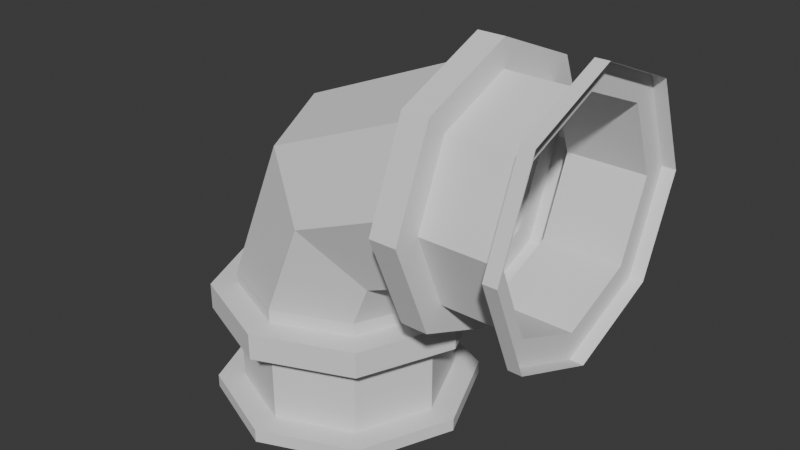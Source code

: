 # Source: pipe_bend_small.blend  (saved by Blender 4.4.32; exported with 4.5.12 LTS)
import bpy
from mathutils import Matrix  # noqa: F401  (used for matrix-valued properties, if any)

bpy.ops.wm.read_factory_settings(use_empty=True)
scene = bpy.context.scene
scene.name = 'Scene'

# ---- world
world_world = bpy.data.worlds.new('World'); scene.world = world_world
world_world.use_nodes = True; world_world.node_tree.nodes.clear()
_N = world_world.node_tree.nodes; _L = world_world.node_tree.links
n0 = _N.new('ShaderNodeOutputWorld'); n0.name = 'World Output'; n0.location = (300, 300)
n1 = _N.new('ShaderNodeBackground'); n1.name = 'Background'; n1.location = (10, 300)
n1.inputs[0].default_value = (0.05088, 0.05088, 0.05088, 1.0)
_L.new(n1.outputs[0], n0.inputs[0])
n0.is_active_output = True
world_world.color = (0.05088, 0.05088, 0.05088)
world_world.sun_shadow_jitter_overblur = 0.0

# ---- meshes
me_cylinder = bpy.data.meshes.new('Cylinder')
me_cylinder.from_pydata([(0.15, 0.4, 0.5), (-0.5, 0.4, -0.45), (-0.6364, 0.0, 0.6364), (0.05, 0.5, 0.5), (0.45, 0.5, 0.5), (-0.5, 0.5, -0.5), (0.45, 0.4, 0.5), (-0.5536, -0.2828, 0.5536), (0.15, 0.5, 0.5), (-0.5, 0.5, -0.15), (-0.3536, -0.4, 0.3536), (0.05, 0.3536, 0.1464), (-0.5, 0.4, -0.15), (0.45, 0.3536, 0.1464), (-0.1536, -0.2828, 0.1536), (0.15, 0.3536, 0.1464), (-0.07071, -4.899e-17, 0.07071), (0.45, 0.0, 0.0), (-0.5, 0.5, -0.45), (0.05, -6.718e-09, 0.0), (-0.1464, 0.3536, -0.5), (0.15, -1.344e-08, 0.0), (0.15, 0.2828, 0.2172), (-0.1536, 0.2828, 0.1536), (0.45, -0.3536, 0.1464), (-0.1464, 0.3536, -0.15), (-0.3536, 0.4, 0.3536), (0.05, -0.3536, 0.1464), (0.45, 0.2828, 0.2172), (-0.1464, 0.3536, -0.45), (-0.5536, 0.2828, 0.5536), (0.15, -0.3536, 0.1464), (0.45, -0.5, 0.5), (-0.9, 0.0, 5.96e-08), (0.0, 0.0, -0.15), (0.05, -0.5, 0.5), (0.15, -1.344e-08, 0.1), (-0.7828, -0.2828, 5.96e-08), (0.0, 0.0, -0.5), (0.15, -0.5, 0.5), (0.45, 0.0, 0.1), (-0.5, -0.4, 5.96e-08), (0.0, 0.0, -0.45), (0.45, -0.3536, 0.8536), (0.05, -0.3536, 0.8536), (-0.2172, -0.2828, 0.0), (-0.2172, 0.2828, -0.45), (0.15, -0.3536, 0.8536), (0.05, -6.718e-09, 1.0), (-0.1, -4.899e-17, 0.0), (0.15, -0.2828, 0.2172), (-0.1464, -0.3536, -0.15), (-0.2172, 0.2828, 0.0), (0.45, 0.0, 1.0), (-0.1464, -0.3536, -0.5), (0.15, -1.344e-08, 1.0), (-0.5, 0.4, 5.96e-08), (0.45, -0.2828, 0.2172), (0.45, 0.3536, 0.8536), (-0.2172, 0.2828, -0.15), (-0.1464, -0.3536, -0.45), (0.05, 0.3536, 0.8536), (0.15, 0.3536, 0.8536), (-0.7828, 0.2828, 5.96e-08), (-0.5, -0.5, -0.15), (0.15, -0.4, 0.5), (0.0, 0.0, 0.9), (0.45, -0.4, 0.5), (0.15, -0.2828, 0.7828), (-0.5, -0.5, -0.5), (0.45, -0.2828, 0.7828), (0.0, -0.2828, 0.7828), (-0.1, 0.0, -0.45), (0.15, -1.344e-08, 0.9), (0.0, -0.4, 0.5), (0.45, 0.0, 0.9), (-0.5, -0.5, -0.45), (0.15, 0.2828, 0.7828), (0.0, -0.2828, 0.2172), (0.45, 0.2828, 0.7828), (0.0, -4.899e-17, 0.1), (0.5, 0.5, 0.5), (0.5, 0.3536, 0.1464), (-0.1, 0.0, -0.15), (0.0, 0.2828, 0.2172), (0.5, 0.0, 0.0), (-0.8536, -0.3536, -0.15), (0.5, -0.3536, 0.1464), (0.0, 0.4, 0.5), (0.5, -0.5, 0.5), (0.5, -0.3536, 0.8536), (-0.8536, -0.3536, -0.5), (0.5, 0.0, 1.0), (-0.8536, -0.3536, -0.45), (0.5, 0.3536, 0.8536), (0.0, 0.2828, 0.7828), (-1.0, 0.0, -0.5), (-0.9, 0.0, 0.0), (-0.7828, -0.2828, 0.0), (-0.2172, -0.2828, -0.45), (-0.5, -0.4, 0.0), (-1.0, 0.0, -0.15), (-0.2172, -0.2828, 0.0), (-1.0, 0.0, -0.45), (-0.2172, -0.2828, -0.15), (-0.8536, 0.3536, -0.15), (-0.2172, 0.2828, 0.0), (-0.8536, 0.3536, -0.5), (-0.5, 0.4, 0.0), (-0.8536, 0.3536, -0.45), (-0.7828, 0.2828, 0.0), (-0.5, -0.4, -0.45), (-0.5, -0.4, -0.15), (-0.7828, -0.2828, -0.45), (-0.7828, -0.2828, -0.15), (-0.9, 0.0, -0.45), (-0.9, 0.0, -0.15), (-0.7828, 0.2828, -0.45), (-0.7828, 0.2828, -0.15), (-0.5, 0.5, -0.05), (-0.1464, 0.3536, -0.05), (0.0, 0.0, -0.05), (-0.1464, -0.3536, -0.05), (-0.5, -0.5, -0.05), (-0.8536, -0.3536, -0.05), (-1.0, 0.0, -0.05), (-0.8536, 0.3536, -0.05), (-0.5, -0.4, -0.05), (-0.1, -4.899e-17, -0.05), (-0.5, 0.4, -0.05), (-0.9, 0.0, -0.05), (-0.7828, -0.2828, -0.05), (-0.2172, -0.2828, -0.05), (-0.2172, 0.2828, -0.05), (-0.7828, 0.2828, -0.05), (0.05, -0.2828, 0.2172), (0.05, -0.4, 0.5), (0.05, -0.2828, 0.7828), (0.05, 0.0, 0.9), (0.05, 0.2828, 0.7828), (0.05, 0.4, 0.5), (0.05, 0.2828, 0.2172), (0.05, -4.899e-17, 0.1)], [], [(1, 12, 59, 46), (46, 59, 83, 72), (72, 83, 104, 99), (99, 104, 112, 111), (111, 112, 114, 113), (114, 116, 115, 113), (117, 115, 116, 118), (118, 12, 1, 117), (5, 18, 29, 20), (20, 29, 42, 38), (38, 42, 60, 54), (54, 60, 76, 69), (69, 76, 93, 91), (91, 93, 103, 96), (42, 72, 99, 60), (111, 113, 93, 76), (96, 103, 109, 107), (107, 109, 18, 5), (25, 9, 119, 120), (121, 34, 25, 120), (122, 51, 34, 121), (123, 64, 51, 122), (124, 86, 64, 123), (101, 86, 124, 125), (105, 101, 125, 126), (9, 105, 126, 119), (9, 25, 59, 12), (34, 83, 59, 25), (64, 86, 114, 112), (29, 46, 72, 42), (18, 1, 46, 29), (117, 1, 18, 109), (115, 117, 109, 103), (113, 115, 103, 93), (99, 111, 76, 60), (51, 64, 112, 104), (34, 51, 104, 83), (105, 9, 12, 118), (101, 105, 118, 116), (86, 101, 116, 114), (129, 133, 120, 119), (128, 132, 122, 121), (66, 2, 7, 71), (71, 7, 10, 74), (74, 10, 14, 78), (78, 14, 16, 80), (80, 16, 23, 84), (84, 23, 26, 88), (88, 26, 30, 95), (95, 30, 2, 66), (2, 33, 37, 7), (7, 37, 41, 10), (10, 41, 45, 14), (14, 45, 49, 16), (16, 49, 52, 23), (23, 52, 56, 26), (26, 56, 63, 30), (30, 63, 33, 2), (37, 33, 97, 98), (100, 41, 37, 98), (41, 100, 45), (45, 102, 49), (106, 52, 49), (56, 52, 106, 108), (63, 56, 108, 110), (33, 63, 110, 97), (108, 106, 133, 129), (133, 106, 49, 128), (128, 49, 102, 132), (97, 110, 134, 130), (98, 97, 130, 131), (132, 102, 100, 127), (134, 110, 108, 129), (127, 100, 98, 131), (74, 78, 135, 136), (66, 71, 137, 138), (95, 66, 138, 139), (84, 88, 140, 141), (78, 80, 142, 135), (71, 74, 136, 137), (88, 95, 139, 140), (80, 84, 141, 142), (0, 6, 28, 22), (22, 28, 40, 36), (36, 40, 57, 50), (50, 57, 67, 65), (65, 67, 70, 68), (70, 75, 73, 68), (77, 73, 75, 79), (79, 6, 0, 77), (3, 8, 15, 11), (11, 15, 21, 19), (19, 21, 31, 27), (27, 31, 39, 35), (35, 39, 47, 44), (44, 47, 55, 48), (21, 36, 50, 31), (65, 68, 47, 39), (48, 55, 62, 61), (61, 62, 8, 3), (136, 35, 44, 137), (138, 48, 61, 139), (13, 4, 81, 82), (85, 17, 13, 82), (87, 24, 17, 85), (89, 32, 24, 87), (90, 43, 32, 89), (53, 43, 90, 92), (58, 53, 92, 94), (4, 58, 94, 81), (4, 13, 28, 6), (17, 40, 28, 13), (32, 43, 70, 67), (15, 22, 36, 21), (8, 0, 22, 15), (77, 0, 8, 62), (73, 77, 62, 55), (68, 73, 55, 47), (50, 65, 39, 31), (24, 32, 67, 57), (17, 24, 57, 40), (58, 4, 6, 79), (53, 58, 79, 75), (43, 53, 75, 70), (137, 44, 48, 138), (135, 27, 35, 136), (142, 19, 27, 135), (134, 129, 119, 126), (130, 134, 126, 125), (131, 130, 125, 124), (127, 131, 124, 123), (132, 127, 123, 122), (139, 61, 3, 140), (140, 3, 11, 141), (141, 11, 19, 142), (133, 128, 121, 120)])
_uv = me_cylinder.uv_layers.new(name='UVMap')
_uv.uv.foreach_set('vector', [0.6266, 0.1563, 0.4223, 0.1563, 0.4223, 0.07815, 0.6266, 0.07815, 0.6266, 0.07815, 0.4223, 0.07815, 0.4223, -1.871e-08, 0.6266, -1.871e-08, 0.6266, 0.6252, 0.4223, 0.6252, 0.4223, 0.5471, 0.6266, 0.5471, 0.6266, 0.5471, 0.4223, 0.5471, 0.4223, 0.4689, 0.6266, 0.4689, 0.6266, 0.4689, 0.4223, 0.4689, 0.4223, 0.3908, 0.6266, 0.3908, 0.4223, 0.3908, 0.4223, 0.3126, 0.6266, 0.3126, 0.6266, 0.3908, 0.6266, 0.2345, 0.6266, 0.3126, 0.4223, 0.3126, 0.4223, 0.2345, 0.4223, 0.2345, 0.4223, 0.1563, 0.6266, 0.1563, 0.6266, 0.2345, 0.1454, 0.5862, 0.1582, 0.5862, 0.1582, 0.6839, 0.1454, 0.6839, 0.1454, 0.6839, 0.1582, 0.6839, 0.1582, 0.7815, 0.1454, 0.7815, 0.1454, -6.356e-09, 0.1582, -6.913e-09, 0.1582, 0.09769, 0.1454, 0.09769, 0.1454, 0.09769, 0.1582, 0.09769, 0.1582, 0.1954, 0.1454, 0.1954, 0.1454, 0.1954, 0.1582, 0.1954, 0.1582, 0.2931, 0.1454, 0.2931, 0.1454, 0.2931, 0.1582, 0.2931, 0.1582, 0.3908, 0.1454, 0.3908, 0.1582, -6.913e-09, 0.1817, 0.009769, 0.1817, 0.08792, 0.1582, 0.09769, 0.1817, 0.2052, 0.1817, 0.2833, 0.1582, 0.2931, 0.1582, 0.1954, 0.1454, 0.3908, 0.1582, 0.3908, 0.1582, 0.4885, 0.1454, 0.4885, 0.1454, 0.4885, 0.1582, 0.4885, 0.1582, 0.5862, 0.1454, 0.5862, 0.09628, 0.6839, 0.09628, 0.5862, 0.1218, 0.5862, 0.1218, 0.6839, 0.1218, 0.7815, 0.09628, 0.7815, 0.09628, 0.6839, 0.1218, 0.6839, 0.1218, 0.09769, 0.09628, 0.09769, 0.09628, 1.45e-08, 0.1218, 1.338e-08, 0.1218, 0.1954, 0.09628, 0.1954, 0.09628, 0.09769, 0.1218, 0.09769, 0.1218, 0.2931, 0.09628, 0.2931, 0.09628, 0.1954, 0.1218, 0.1954, 0.09628, 0.3908, 0.09628, 0.2931, 0.1218, 0.2931, 0.1218, 0.3908, 0.09628, 0.4885, 0.09628, 0.3908, 0.1218, 0.3908, 0.1218, 0.4885, 0.09628, 0.5862, 0.09628, 0.4885, 0.1218, 0.4885, 0.1218, 0.5862, 0.09628, 0.5862, 0.09628, 0.6839, 0.0727, 0.6741, 0.0727, 0.5959, 0.09628, 0.7815, 0.0727, 0.7718, 0.0727, 0.6936, 0.09628, 0.6839, 0.09628, 0.1954, 0.09628, 0.2931, 0.0727, 0.2833, 0.0727, 0.2052, 0.1582, 0.6839, 0.1817, 0.6936, 0.1817, 0.7718, 0.1582, 0.7815, 0.1582, 0.5862, 0.1817, 0.5959, 0.1817, 0.6741, 0.1582, 0.6839, 0.1817, 0.4982, 0.1817, 0.5764, 0.1582, 0.5862, 0.1582, 0.4885, 0.1817, 0.4005, 0.1817, 0.4787, 0.1582, 0.4885, 0.1582, 0.3908, 0.1817, 0.3028, 0.1817, 0.381, 0.1582, 0.3908, 0.1582, 0.2931, 0.1817, 0.1075, 0.1817, 0.1856, 0.1582, 0.1954, 0.1582, 0.09769, 0.09628, 0.09769, 0.09628, 0.1954, 0.0727, 0.1856, 0.0727, 0.1075, 0.09628, 1.45e-08, 0.09628, 0.09769, 0.0727, 0.08792, 0.0727, 0.009769, 0.09628, 0.4885, 0.09628, 0.5862, 0.0727, 0.5764, 0.0727, 0.4982, 0.09628, 0.3908, 0.09628, 0.4885, 0.0727, 0.4787, 0.0727, 0.4005, 0.09628, 0.2931, 0.09628, 0.3908, 0.0727, 0.381, 0.0727, 0.3028, 0.1454, 0.5959, 0.1454, 0.6741, 0.1218, 0.6839, 0.1218, 0.5862, 0.1454, 0.009769, 0.1454, 0.08792, 0.1218, 0.09769, 0.1218, 1.338e-08, 0.826, 0.3119, 0.6521, 0.2861, 0.6747, 0.2113, 0.826, 0.2337, 0.826, 0.2337, 0.6747, 0.2113, 0.7128, 0.1431, 0.8094, 0.1574, 0.8094, 0.1574, 0.7128, 0.1431, 0.7508, 0.0748, 0.7928, 0.08102, 0.7928, 0.08102, 0.7508, 0.0748, 0.7734, -3.744e-09, 0.7928, 0.002861, 0.7047, 0.598, 0.6853, 0.5952, 0.6853, 0.517, 0.7273, 0.5232, 0.7273, 0.5232, 0.6853, 0.517, 0.6687, 0.4407, 0.7653, 0.455, 0.7653, 0.455, 0.6687, 0.4407, 0.6521, 0.3643, 0.8034, 0.3867, 0.8034, 0.3867, 0.6521, 0.3643, 0.6521, 0.2861, 0.826, 0.3119, 1.0, 0.2861, 0.8261, 0.3118, 0.8261, 0.2337, 0.9774, 0.2113, 0.9774, 0.2113, 0.8261, 0.2337, 0.8427, 0.1573, 0.9393, 0.143, 0.9393, 0.143, 0.8427, 0.1573, 0.8594, 0.08099, 0.9013, 0.07478, 0.9013, 0.07478, 0.8594, 0.08099, 0.8594, 0.002859, 0.8787, 8.523e-10, 0.9667, 0.595, 0.9474, 0.5979, 0.9248, 0.5231, 0.9667, 0.5169, 0.9667, 0.5169, 0.9248, 0.5231, 0.8868, 0.4548, 0.9834, 0.4405, 0.9834, 0.4405, 0.8868, 0.4548, 0.8487, 0.3866, 1.0, 0.3642, 1.0, 0.3642, 0.8487, 0.3866, 0.8261, 0.3118, 1.0, 0.2861, 0.8261, 0.2337, 0.8261, 0.3118, 0.826, 0.3118, 0.826, 0.2337, 0.8427, 0.1573, 0.8427, 0.1573, 0.8261, 0.2337, 0.826, 0.2337, 0.8427, 0.1573, 0.8427, 0.1573, 0.8594, 0.08099, 0.8594, 0.08099, 0.8593, 0.08099, 0.8594, 0.002859, 0.9247, 0.5231, 0.9248, 0.5231, 0.9474, 0.5979, 0.8868, 0.4548, 0.9248, 0.5231, 0.9247, 0.5231, 0.8867, 0.4549, 0.8487, 0.3866, 0.8868, 0.4548, 0.8867, 0.4549, 0.8487, 0.3866, 0.8261, 0.3118, 0.8487, 0.3866, 0.8487, 0.3866, 0.826, 0.3118, 0.6266, 0.1563, 0.6266, 0.07815, 0.6393, 0.07815, 0.6393, 0.1563, 0.6393, 0.07815, 0.6266, 0.07815, 0.6266, -8.679e-09, 0.6393, -9.237e-09, 0.6393, 0.6252, 0.6266, 0.6252, 0.6266, 0.5471, 0.6393, 0.5471, 0.6266, 0.3126, 0.6266, 0.2345, 0.6393, 0.2345, 0.6393, 0.3126, 0.6266, 0.3908, 0.6266, 0.3126, 0.6393, 0.3126, 0.6393, 0.3908, 0.6393, 0.5471, 0.6266, 0.5471, 0.6266, 0.4689, 0.6393, 0.4689, 0.6393, 0.2345, 0.6266, 0.2345, 0.6266, 0.1563, 0.6393, 0.1563, 0.6393, 0.4689, 0.6266, 0.4689, 0.6266, 0.3908, 0.6393, 0.3908, 0.6521, 0.4689, 0.6521, 0.5471, 0.6393, 0.5471, 0.6393, 0.4689, 0.6521, 0.3126, 0.6521, 0.3908, 0.6393, 0.3908, 0.6393, 0.3126, 0.6521, 0.2345, 0.6521, 0.3126, 0.6393, 0.3126, 0.6393, 0.2345, 0.6521, 0.07815, 0.6521, 0.1563, 0.6393, 0.1563, 0.6393, 0.07815, 0.6521, 0.5471, 0.6521, 0.6252, 0.6393, 0.6252, 0.6393, 0.5471, 0.6521, 0.3908, 0.6521, 0.4689, 0.6393, 0.4689, 0.6393, 0.3908, 0.6521, 0.1563, 0.6521, 0.2345, 0.6393, 0.2345, 0.6393, 0.1563, 0.6521, 8.913e-09, 0.6521, 0.07815, 0.6393, 0.07815, 0.6393, 9.471e-09, 0.2181, 0.4689, 0.4223, 0.4689, 0.4223, 0.5471, 0.2181, 0.5471, 0.2181, 0.5471, 0.4223, 0.5471, 0.4223, 0.6252, 0.2181, 0.6252, 0.2181, 3.742e-08, 0.4223, 0.0, 0.4223, 0.07815, 0.2181, 0.07815, 0.2181, 0.07815, 0.4223, 0.07815, 0.4223, 0.1563, 0.2181, 0.1563, 0.2181, 0.1563, 0.4223, 0.1563, 0.4223, 0.2345, 0.2181, 0.2345, 0.4223, 0.2345, 0.4223, 0.3126, 0.2181, 0.3126, 0.2181, 0.2345, 0.2181, 0.3908, 0.2181, 0.3126, 0.4223, 0.3126, 0.4223, 0.3908, 0.4223, 0.3908, 0.4223, 0.4689, 0.2181, 0.4689, 0.2181, 0.3908, 0.04911, 0.1954, 0.02359, 0.1954, 0.02359, 0.09769, 0.04911, 0.09769, 0.04911, 0.09769, 0.02359, 0.09769, 0.02359, -1.031e-09, 0.04911, -2.147e-09, 0.04911, 0.7815, 0.02359, 0.7815, 0.02359, 0.6839, 0.04911, 0.6839, 0.04911, 0.6839, 0.02359, 0.6839, 0.02359, 0.5862, 0.04911, 0.5862, 0.04911, 0.5862, 0.02359, 0.5862, 0.02359, 0.4885, 0.04911, 0.4885, 0.04911, 0.4885, 0.02359, 0.4885, 0.02359, 0.3908, 0.04911, 0.3908, 0.02359, 0.7815, 2.769e-07, 0.7718, 2.548e-07, 0.6936, 0.02359, 0.6839, 2.123e-07, 0.5764, 1.527e-07, 0.4982, 0.02359, 0.4885, 0.02359, 0.5862, 0.04911, 0.3908, 0.02359, 0.3908, 0.02359, 0.2931, 0.04911, 0.2931, 0.04911, 0.2931, 0.02359, 0.2931, 0.02359, 0.1954, 0.04911, 0.1954, 0.0727, 0.5764, 0.04911, 0.5862, 0.04911, 0.4885, 0.0727, 0.4982, 0.0727, 0.381, 0.04911, 0.3908, 0.04911, 0.2931, 0.0727, 0.3028, 0.2053, 0.6839, 0.2053, 0.5862, 0.2181, 0.5862, 0.2181, 0.6839, 0.2181, 0.7815, 0.2053, 0.7815, 0.2053, 0.6839, 0.2181, 0.6839, 0.2181, 0.09769, 0.2053, 0.09769, 0.2053, 9.354e-09, 0.2181, 9.354e-09, 0.2181, 0.1954, 0.2053, 0.1954, 0.2053, 0.09769, 0.2181, 0.09769, 0.2181, 0.2931, 0.2053, 0.2931, 0.2053, 0.1954, 0.2181, 0.1954, 0.2053, 0.3908, 0.2053, 0.2931, 0.2181, 0.2931, 0.2181, 0.3908, 0.2053, 0.4885, 0.2053, 0.3908, 0.2181, 0.3908, 0.2181, 0.4885, 0.2053, 0.5862, 0.2053, 0.4885, 0.2181, 0.4885, 0.2181, 0.5862, 0.2053, 0.5862, 0.2053, 0.6839, 0.1817, 0.6741, 0.1817, 0.5959, 0.2053, 0.7815, 0.1817, 0.7718, 0.1817, 0.6936, 0.2053, 0.6839, 0.2053, 0.1954, 0.2053, 0.2931, 0.1817, 0.2833, 0.1817, 0.2052, 0.02359, 0.09769, 4.126e-08, 0.08792, 4.27e-10, 0.009769, 0.02359, -1.031e-09, 0.02359, 0.1954, 6.424e-08, 0.1856, 2.341e-08, 0.1075, 0.02359, 0.09769, 1.059e-07, 0.2833, 6.509e-08, 0.2052, 0.02359, 0.1954, 0.02359, 0.2931, 1.289e-07, 0.381, 1.255e-07, 0.3028, 0.02359, 0.2931, 0.02359, 0.3908, 1.706e-07, 0.4787, 1.298e-07, 0.4005, 0.02359, 0.3908, 0.02359, 0.4885, 2.727e-07, 0.6741, 1.757e-07, 0.5959, 0.02359, 0.5862, 0.02359, 0.6839, 0.2053, 0.09769, 0.2053, 0.1954, 0.1817, 0.1856, 0.1817, 0.1075, 0.2053, 9.354e-09, 0.2053, 0.09769, 0.1817, 0.08792, 0.1817, 0.009769, 0.2053, 0.4885, 0.2053, 0.5862, 0.1817, 0.5764, 0.1817, 0.4982, 0.2053, 0.3908, 0.2053, 0.4885, 0.1817, 0.4787, 0.1817, 0.4005, 0.2053, 0.2931, 0.2053, 0.3908, 0.1817, 0.381, 0.1817, 0.3028, 0.0727, 0.4787, 0.04911, 0.4885, 0.04911, 0.3908, 0.0727, 0.4005, 0.0727, 0.6741, 0.04911, 0.6839, 0.04911, 0.5862, 0.0727, 0.5959, 0.0727, 0.7718, 0.04911, 0.7815, 0.04911, 0.6839, 0.0727, 0.6936, 0.1454, 0.4982, 0.1454, 0.5764, 0.1218, 0.5862, 0.1218, 0.4885, 0.1454, 0.4005, 0.1454, 0.4787, 0.1218, 0.4885, 0.1218, 0.3908, 0.1454, 0.3028, 0.1454, 0.381, 0.1218, 0.3908, 0.1218, 0.2931, 0.1454, 0.2052, 0.1454, 0.2833, 0.1218, 0.2931, 0.1218, 0.1954, 0.1454, 0.1075, 0.1454, 0.1856, 0.1218, 0.1954, 0.1218, 0.09769, 0.0727, 0.2833, 0.04911, 0.2931, 0.04911, 0.1954, 0.0727, 0.2052, 0.0727, 0.1856, 0.04911, 0.1954, 0.04911, 0.09769, 0.0727, 0.1075, 0.0727, 0.08792, 0.04911, 0.09769, 0.04911, -2.147e-09, 0.0727, 0.009769, 0.1454, 0.6936, 0.1454, 0.7718, 0.1218, 0.7815, 0.1218, 0.6839])
me_cylinder.update()

# ---- objects
ob_pipe = bpy.data.objects.new('Pipe', me_cylinder)

# ---- transforms, parenting, visibility, modifiers, constraints
ob_pipe.location = (0.0, 0.0, 0.0)

# ---- collection membership
scene.collection.objects.link(ob_pipe)

# ---- scene / render settings (as saved in the file)
scene.frame_start = 1; scene.frame_end = 250; scene.frame_set(1)
scene.render.engine = 'BLENDER_EEVEE_NEXT'
bpy.context.view_layer.update()

# ---- added for rendering (the .blend has no active camera and no usable light): camera, sun
cam_auto = bpy.data.cameras.new('AutoCamera')
cam_auto.lens = 50.0
cam_auto.sensor_width = 36.0
cam_auto.clip_end = 1000.0
ob_auto_camera = bpy.data.objects.new('AutoCamera', cam_auto)
scene.collection.objects.link(ob_auto_camera)
ob_auto_camera.location = (1.91984, -2.60381, 1.98588)
ob_auto_camera.rotation_euler = (1.09748, -7.21219e-08, 0.694738)
scene.camera = ob_auto_camera
light_auto_sun = bpy.data.lights.new('AutoSun', 'SUN')
light_auto_sun.energy = 3.0
light_auto_sun.angle = 0.0523599
ob_auto_sun = bpy.data.objects.new('AutoSun', light_auto_sun)
scene.collection.objects.link(ob_auto_sun)
ob_auto_sun.rotation_euler = (0.872665, 0.174533, 0.523599)
bpy.context.view_layer.update()
